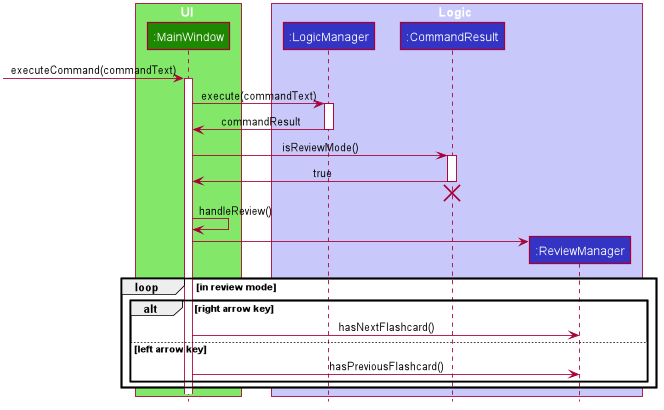

The diagram above was rendered by PlantUML. Its source (embedded in the PNG):
@startuml








skinparam BackgroundColor #FFFFFFF

skinparam Shadowing false

skinparam Class {
    FontColor #FFFFFF
    BorderThickness 1
    BorderColor #FFFFFF
    StereotypeFontColor #FFFFFF
    FontName Arial
}

skinparam Actor {
    BorderColor #000000
    Color #000000
    FontName Arial
}

skinparam Sequence {
    MessageAlign center
    BoxFontSize 15
    BoxPadding 0
    BoxFontColor #FFFFFF
    FontName Arial
}

skinparam Participant {
    FontColor #FFFFFFF
    Padding 20
}

skinparam MinClassWidth 50
skinparam ParticipantPadding 10
skinparam Shadowing false
skinparam DefaultTextAlignment center
skinparam packageStyle Rectangle

hide footbox
hide members
hide circle
scale 0.5

box UI #83E769
participant ":MainWindow" as MainWindow #1D8900
end box

box Logic #C8C8FA
participant ":LogicManager" as LogicManager #3333C4
participant ":CommandResult" as CommandResult #3333C4
participant ":ReviewManager" as ReviewManager #3333C4
end box

[-> MainWindow : executeCommand(commandText)
activate MainWindow

MainWindow -> LogicManager : execute(commandText)
activate LogicManager

LogicManager -> MainWindow : commandResult
deactivate LogicManager

MainWindow -> CommandResult : isReviewMode()
activate CommandResult
CommandResult -> MainWindow : true
deactivate CommandResult
CommandResult -[hidden]-> MainWindow
destroy CommandResult

MainWindow -> MainWindow : handleReview()
create ReviewManager
MainWindow -> ReviewManager
loop in review mode
    alt right arrow key
        MainWindow -> ReviewManager : hasNextFlashcard()
    else left arrow key
        MainWindow ->ReviewManager : hasPreviousFlashcard()
    end
end

@enduml